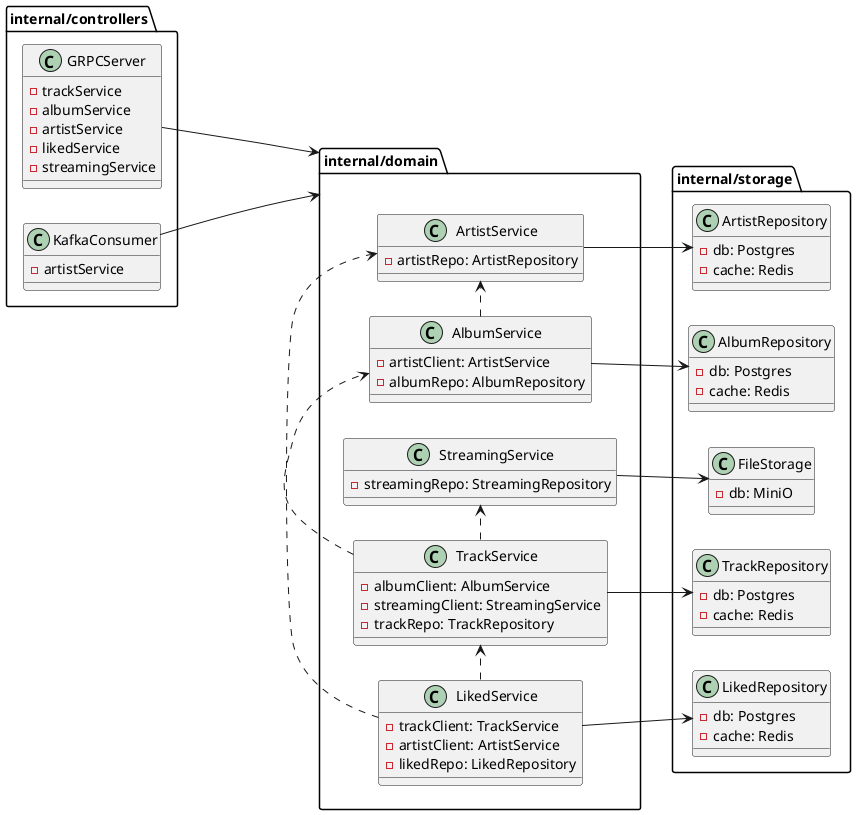

The diagram above was rendered by PlantUML. Its source (embedded in the PNG):
@startuml diagram
left to right direction

package internal/controllers {
    class GRPCServer {
        -trackService
        -albumService
        -artistService
        -likedService
        -streamingService
    }
    class KafkaConsumer {
        -artistService
    }
}

package internal/domain {
    class TrackService {
        -albumClient: AlbumService
        -streamingClient: StreamingService
        -trackRepo: TrackRepository
    }
    class AlbumService {
        -artistClient: ArtistService
        -albumRepo: AlbumRepository
    }
    class ArtistService {
        -artistRepo: ArtistRepository
    }
    class LikedService {
        -trackClient: TrackService
        -artistClient: ArtistService
        -likedRepo: LikedRepository
    }
    class StreamingService {
        -streamingRepo: StreamingRepository
    }
}

package internal/storage {
    class TrackRepository {
        -db: Postgres
        -cache: Redis
    }
    class AlbumRepository {
        -db: Postgres
        -cache: Redis
    }
    class ArtistRepository {
        -db: Postgres
        -cache: Redis
    }
    class LikedRepository {
        -db: Postgres
        -cache: Redis
    }
    class FileStorage {
        -db: MiniO
    }
}

"GRPCServer" ====> "internal/domain"
"KafkaConsumer" ====> "internal/domain"

"TrackService" .> "AlbumService"
"TrackService" .> "StreamingService"
"TrackService" --> "TrackRepository"

"AlbumService" .> ArtistService
"AlbumService" --> "AlbumRepository"

"ArtistService" --> "ArtistRepository"

"LikedService" .> "ArtistService"
"LikedService" .> "TrackService"
"LikedService" --> "LikedRepository"

"StreamingService" --> "FileStorage"
@enduml